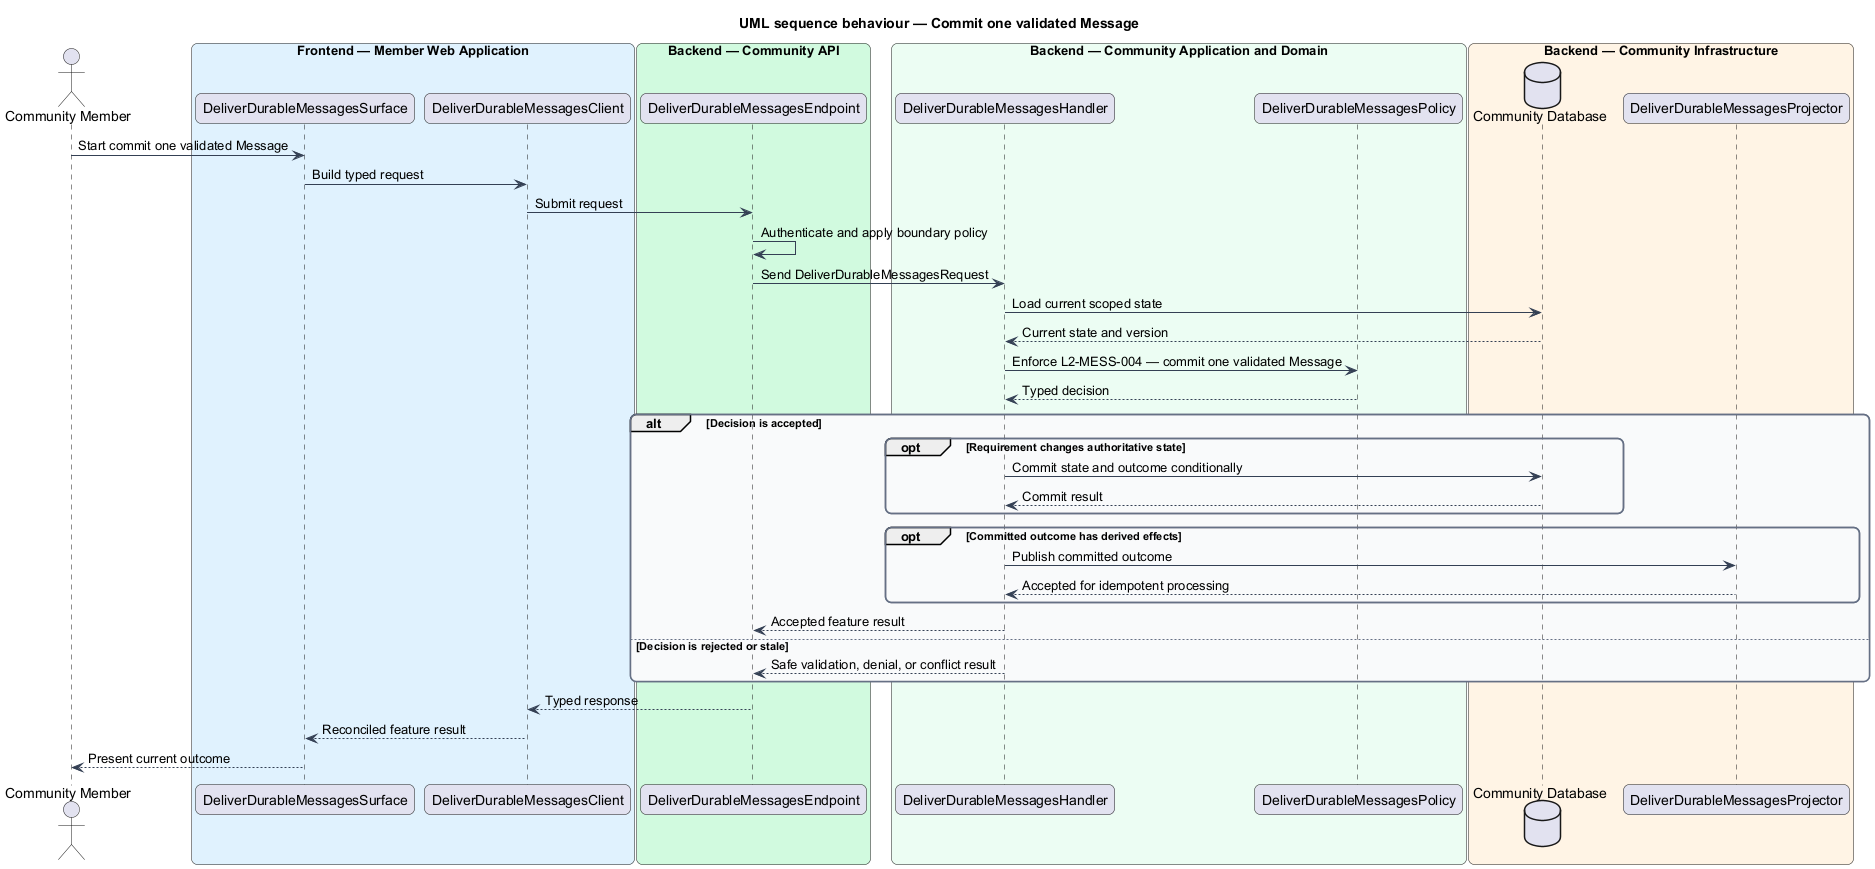

The diagram above was rendered by PlantUML. Its source (embedded in the PNG):
@startuml
title UML sequence behaviour — Commit one validated Message
skinparam backgroundColor #FFFFFF
skinparam shadowing false
skinparam roundcorner 12
skinparam defaultFontName Arial
skinparam ArrowColor #344054
skinparam rectangle {
  BorderColor #344054
  FontColor #101828
}
skinparam package {
  BorderColor #667085
  FontColor #101828
  BackgroundColor #F9FAFB
}
actor "Community Member" as actor
box "Frontend — Member Web Application" #E0F2FE
  participant "DeliverDurableMessagesSurface" as surface
  participant "DeliverDurableMessagesClient" as client
end box
box "Backend — Community API" #D1FADF
  participant "DeliverDurableMessagesEndpoint" as endpoint
end box
box "Backend — Community Application and Domain" #ECFDF3
  participant "DeliverDurableMessagesHandler" as handler
  participant "DeliverDurableMessagesPolicy" as policy
end box
box "Backend — Community Infrastructure" #FFF4E5
  database "Community Database" as store
  participant "DeliverDurableMessagesProjector" as projector
end box

actor -> surface : Start commit one validated Message
surface -> client : Build typed request
client -> endpoint : Submit request
endpoint -> endpoint : Authenticate and apply boundary policy
endpoint -> handler : Send DeliverDurableMessagesRequest
handler -> store : Load current scoped state
store --> handler : Current state and version
handler -> policy : Enforce L2-MESS-004 — commit one validated Message
policy --> handler : Typed decision
alt Decision is accepted
  opt Requirement changes authoritative state
    handler -> store : Commit state and outcome conditionally
    store --> handler : Commit result
  end
  opt Committed outcome has derived effects
    handler -> projector : Publish committed outcome
    projector --> handler : Accepted for idempotent processing
  end
  handler --> endpoint : Accepted feature result
else Decision is rejected or stale
  handler --> endpoint : Safe validation, denial, or conflict result
end
endpoint --> client : Typed response
client --> surface : Reconciled feature result
surface --> actor : Present current outcome
@enduml